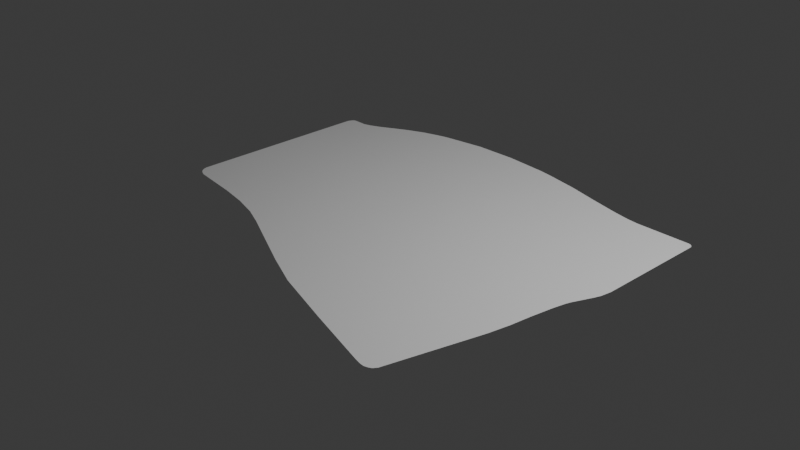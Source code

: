 # Source: neuro36kari.blend  (saved by Blender 4.5.87; exported with 4.5.12 LTS)
import bpy
from mathutils import Matrix  # noqa: F401  (used for matrix-valued properties, if any)

bpy.ops.wm.read_factory_settings(use_empty=True)
scene = bpy.context.scene
scene.name = 'Scene'

# ---- collections
col_collection = bpy.data.collections.new('Collection'); scene.collection.children.link(col_collection)

# ---- world
world_world = bpy.data.worlds.new('World'); scene.world = world_world
world_world.use_nodes = True; world_world.node_tree.nodes.clear()
_N = world_world.node_tree.nodes; _L = world_world.node_tree.links
n0 = _N.new('ShaderNodeOutputWorld'); n0.name = 'World Output'; n0.location = (200, 100)
n1 = _N.new('ShaderNodeBackground'); n1.name = 'Background'; n1.location = (-200, 100)
n1.inputs[0].default_value = (0.05088, 0.05088, 0.05088, 1.0)
_L.new(n1.outputs[0], n0.inputs[0])
n0.is_active_output = True
world_world.color = (0.05088, 0.05088, 0.05088)
world_world.sun_shadow_jitter_overblur = 0.0

# ---- cameras
cam_camera = bpy.data.cameras.new('Camera')
cam_camera.clip_end = 100.0
cam_camera.ortho_scale = 7.314

# ---- lights
light_light = bpy.data.lights.new('Light', 'POINT')
light_light.energy = 1000.0
light_light.shadow_soft_size = 0.1

# ---- meshes
me_x = bpy.data.meshes.new('平面')
me_x.from_pydata([(0.3884, 1.941, 0.0), (1.724, 1.664, 0.0), (-0.2668, 2.005, 0.0), (-0.7364, 1.995, 0.0), (-1.182, 1.925, 0.0), (-1.608, 1.785, 0.0), (-2.004, 1.574, 0.0), (-2.207, 1.493, 0.0), (0.232, -1.612, 0.0), (-1.179, -0.9945, 0.0), (-1.751, -0.8701, 0.0), (2.095, -0.9551, 0.0), (2.251, -0.04278, 0.0), (2.381, 0.3589, 0.0), (2.363, 0.2383, 0.0), (2.328, 1.666, 0.0), (2.381, 1.606, 0.0), (2.35, 1.659, 0.0), (2.367, 1.644, 0.0), (2.377, 1.629, 0.0), (2.341, 0.1745, 0.0), (2.233, -0.1012, 0.0), (2.205, -0.2349, 0.0), (2.166, -0.4905, 0.0), (2.138, -0.7228, 0.0), (1.628, -2.016, 0.0), (1.846, -1.965, 0.0), (1.702, -2.033, 0.0), (1.747, -2.036, 0.0), (1.819, -2.006, 0.0), (1.789, -2.023, 0.0), (0.9107, -1.814, 0.0), (-0.9454, -1.089, 0.0), (-0.5972, -1.249, 0.0), (-0.1605, -1.449, 0.0), (-1.46, -0.9206, 0.0), (-2.426, -0.6709, 0.0), (-2.292, -0.806, 0.0), (-2.417, -0.7054, 0.0), (-2.4, -0.7374, 0.0), (-2.374, -0.7664, 0.0), (-2.337, -0.7884, 0.0), (-2.366, 1.494, 0.0), (-2.427, 1.386, 0.0), (-2.385, 1.488, 0.0), (-2.399, 1.476, 0.0), (-2.408, 1.463, 0.0), (-2.419, 1.44, 0.0), (-2.426, 1.416, 0.0), (-2.121, 1.52, 0.0), (-1.736, 1.725, 0.0), (-1.872, 1.649, 0.0), (-1.255, 1.909, 0.0), (-1.341, 1.884, 0.0), (-1.426, 1.856, 0.0), (-1.512, 1.828, 0.0), (0.2181, 1.968, 0.0), (1.056, 1.793, 0.0), (1.597, 1.676, 0.0), (1.404, 1.712, 0.0), (0.7276, 1.876, 0.0)], [], [(36, 38, 39, 40, 41, 37, 10, 35, 9, 32, 33, 34, 8, 31, 25, 27, 28, 30, 29, 26, 11, 24, 23, 22, 21, 12, 20, 14, 13, 16, 19, 18, 17, 15, 1, 58, 59, 57, 60, 0, 56, 2, 3, 4, 52, 53, 54, 55, 5, 50, 51, 6, 49, 7, 42, 44, 45, 46, 47, 48, 43)])
_uv = me_x.uv_layers.new(name='UVマップ')
_uv.uv.foreach_set('vector', [0.0, 0.05549, 0.004833, 0.0444, 0.009666, 0.0333, 0.0145, 0.0222, 0.01933, 0.0111, 0.02417, 0.0, 0.125, 0.0, 0.1875, 0.0, 0.25, 0.0, 0.3125, 0.0, 0.375, 0.0, 0.4375, 0.0, 0.5, 0.0, 0.7202, 0.0, 0.9403, 0.0, 0.9552, 0.00618, 0.9702, 0.01236, 0.9776, 0.01545, 0.9851, 0.01854, 1.0, 0.02472, 1.0, 0.25, 1.0, 0.2656, 1.0, 0.2812, 1.0, 0.3125, 1.0, 0.375, 1.0, 0.5, 1.0, 0.5625, 1.0, 0.625, 1.0, 0.75, 1.0, 0.9907, 0.996, 0.993, 0.9919, 0.9954, 0.9879, 0.9977, 0.9838, 1.0, 0.75, 1.0, 0.7083, 1.0, 0.6667, 1.0, 0.625, 1.0, 0.5625, 1.0, 0.5, 1.0, 0.375, 1.0, 0.25, 1.0, 0.125, 1.0, 0.09375, 1.0, 0.0875, 1.0, 0.08125, 1.0, 0.075, 1.0, 0.06875, 1.0, 0.0625, 1.0, 0.05208, 1.0, 0.04167, 1.0, 0.03125, 1.0, 0.02344, 1.0, 0.01562, 1.0, 0.004158, 1.0, 0.003465, 0.9923, 0.002772, 0.9847, 0.002079, 0.977, 0.001386, 0.9693, 0.000693, 0.9617, 0.0, 0.954])
me_x.update()

# ---- objects
ob_light = bpy.data.objects.new('Light', light_light)
ob_camera = bpy.data.objects.new('Camera', cam_camera)
ob_x = bpy.data.objects.new('エンプティ', None)
ob_x_1 = bpy.data.objects.new('基本形状', me_x)

# ---- transforms, parenting, visibility, modifiers, constraints
ob_light.location = (4.076, 1.005, 5.904)
ob_light.rotation_euler = (0.6503, 0.05522, 1.866)
ob_light.lock_rotations_4d = False
ob_light.empty_display_type = 'ARROWS'
ob_light.color = (0.0, 0.0, 0.0, 0.0)
ob_light.lineart.crease_threshold = 0.0
ob_camera.location = (7.359, -6.926, 4.958)
ob_camera.rotation_euler = (1.109, 0.0, 0.8149)
ob_camera.lock_rotations_4d = False
ob_camera.empty_display_type = 'ARROWS'
ob_camera.color = (0.0, 0.0, 0.0, 0.0)
ob_camera.display_type = 'WIRE'
ob_camera.lineart.crease_threshold = 0.0
ob_x.location = (0.0, 0.0, 0.0)
ob_x.scale = (-1.0, 1.0, 1.0)
ob_x.empty_display_type = 'IMAGE'
ob_x.empty_display_size = 5.0
ob_x_1.location = (0.0, 0.0, 0.0)

# ---- collection membership
col_collection.objects.link(ob_light)
col_collection.objects.link(ob_camera)
col_collection.objects.link(ob_x)
col_collection.objects.link(ob_x_1)

# ---- scene / render settings (as saved in the file)
scene.camera = ob_camera
scene.frame_start = 1; scene.frame_end = 250; scene.frame_set(1)
scene.render.engine = 'BLENDER_EEVEE_NEXT'
bpy.context.view_layer.update()
